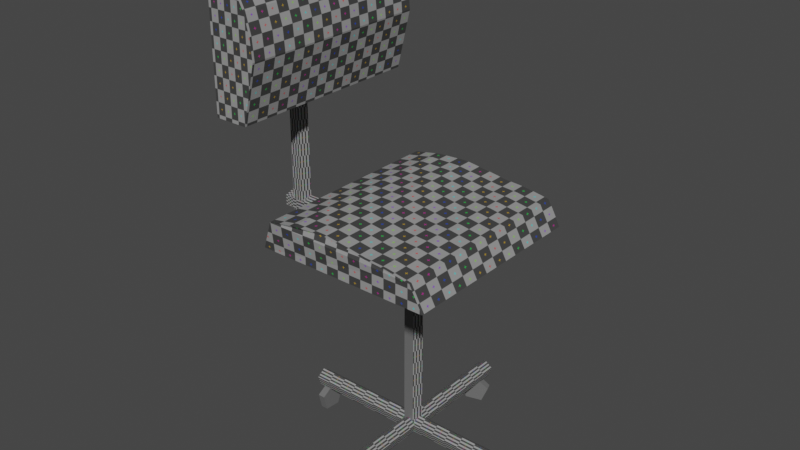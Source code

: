 # Source: OfficeSeat.blend  (saved by Blender 3.5.10; exported with 4.5.12 LTS)
import bpy
from mathutils import Matrix  # noqa: F401  (used for matrix-valued properties, if any)

bpy.ops.wm.read_factory_settings(use_empty=True)
scene = bpy.context.scene
scene.name = 'Scene'

# ---- collections
col_collection = bpy.data.collections.new('Collection'); scene.collection.children.link(col_collection)

# ---- images (referenced by path relative to the original .blend; pixels are not part of the script)
import os
ASSET_DIR = os.environ.get("B2B_ASSET_DIR", "")  # directory of the original .blend (textures are referenced by path, not embedded)
HERE = os.path.dirname(os.path.abspath(__file__))  # packed textures are extracted next to this script under _unpacked/

def load_image(name, relpath, width, height, colorspace="sRGB"):
    """Load a texture the original file referenced (path relative to the .blend, or extracted next to this script)."""
    p = next((c for c in (os.path.join(HERE, relpath), os.path.join(ASSET_DIR, relpath)) if relpath and os.path.exists(c)), "")
    if p:
        img = bpy.data.images.load(p, check_existing=True)
        img.name = name
    else:  # same state as the original file: an image datablock whose file is absent (Cycles renders it pink)
        img = bpy.data.images.new(name, width, height)
        img.source = "FILE"
        img.filepath = "//" + (relpath or name)
    img.colorspace_settings.name = colorspace
    return img
img_uv_grid = load_image('UV_Grid', '_unpacked/UV_Grid.66b34867.png', 1024, 1024, 'sRGB')

# ---- materials (node trees are filled in below, after node groups)
mat_material_002 = bpy.data.materials.new('Material.002')
mat_material_002.use_transparent_shadow = False

# ---- material node trees
mat_material_002.use_nodes = True; mat_material_002.node_tree.nodes.clear()
_N = mat_material_002.node_tree.nodes; _L = mat_material_002.node_tree.links
n0 = _N.new('ShaderNodeBsdfPrincipled'); n0.name = 'Principled BSDF'; n0.location = (10, 300)
n0.distribution = 'GGX'
n0.subsurface_method = 'RANDOM_WALK_SKIN'
n0.inputs[3].default_value = 1.45
n0.inputs[27].default_value = (0.0, 0.0, 0.0, 1.0)
n0.inputs[28].default_value = 1.0
n1 = _N.new('ShaderNodeOutputMaterial'); n1.name = 'Material Output'; n1.location = (300, 300)
n2 = _N.new('ShaderNodeTexImage'); n2.name = 'Image Texture'; n2.location = (-280, 280)
n2.image = img_uv_grid
_L.new(n0.outputs[0], n1.inputs[0])
_L.new(n2.outputs[0], n0.inputs[0])
n1.is_active_output = True

# ---- world
world_world = bpy.data.worlds.new('World'); scene.world = world_world
world_world.use_nodes = True; world_world.node_tree.nodes.clear()
_N = world_world.node_tree.nodes; _L = world_world.node_tree.links
n0 = _N.new('ShaderNodeOutputWorld'); n0.name = 'World Output'; n0.location = (300, 300)
n1 = _N.new('ShaderNodeBackground'); n1.name = 'Background'; n1.location = (10, 300)
n1.inputs[0].default_value = (0.05088, 0.05088, 0.05088, 1.0)
_L.new(n1.outputs[0], n0.inputs[0])
n0.is_active_output = True
world_world.color = (0.05088, 0.05088, 0.05088)
world_world.use_sun_shadow = False
world_world.sun_shadow_jitter_overblur = 0.0

# ---- meshes
me_circle_002 = bpy.data.meshes.new('Circle.002')
me_circle_002.from_pydata([(-0.1883, -0.0213, 0.02826), (-0.1883, -0.01462, 0.000687), (-0.1883, 0.01367, -0.001476), (-0.1883, 0.02447, 0.02476), (-0.1883, 0.002857, 0.04314), (-0.1759, -0.0213, 0.02826), (-0.1759, -0.01462, 0.000687), (-0.1759, 0.01367, -0.001476), (-0.1759, 0.02447, 0.02476), (-0.1759, 0.002857, 0.04314), (0.007741, -0.2088, 0.02826), (0.004462, -0.203, 0.000687), (-0.009414, -0.1783, -0.001476), (-0.01471, -0.1689, 0.02476), (-0.004109, -0.1878, 0.04314), (0.01858, -0.2027, 0.02826), (0.01531, -0.1969, 0.000687), (0.00143, -0.1722, -0.001476), (-0.003867, -0.1628, 0.02476), (0.006735, -0.1817, 0.04314), (-0.02185, 0.1775, 0.02984), (-0.01563, 0.1799, 0.002266), (0.01073, 0.1902, 0.0001024), (0.02079, 0.1941, 0.02634), (0.0006544, 0.1863, 0.04472), (-0.01733, 0.1659, 0.02984), (-0.0111, 0.1683, 0.002266), (0.01525, 0.1786, 0.0001024), (0.02531, 0.1825, 0.02634), (0.005177, 0.1747, 0.04472), (0.1745, 0.01082, 0.02826), (0.1805, 0.007881, 0.000687), (0.2059, -0.00454, -0.001476), (0.2156, -0.009282, 0.02476), (0.1962, 0.0002089, 0.04314), (0.169, -0.0003645, 0.02826), (0.175, -0.003299, 0.000687), (0.2005, -0.01572, -0.001476), (0.2102, -0.02046, 0.02476), (0.1907, -0.01097, 0.04314)], [], [(0, 5, 9, 4), (3, 8, 7, 2), (1, 6, 5, 0), (4, 9, 8, 3), (2, 7, 6, 1), (2, 1, 3), (1, 0, 4, 3), (9, 5, 8), (6, 7, 8, 5), (10, 15, 19, 14), (13, 18, 17, 12), (11, 16, 15, 10), (14, 19, 18, 13), (12, 17, 16, 11), (12, 11, 13), (11, 10, 14, 13), (19, 15, 18), (16, 17, 18, 15), (20, 25, 29, 24), (23, 28, 27, 22), (21, 26, 25, 20), (24, 29, 28, 23), (22, 27, 26, 21), (22, 21, 23), (21, 20, 24, 23), (29, 25, 28), (26, 27, 28, 25), (30, 35, 39, 34), (33, 38, 37, 32), (31, 36, 35, 30), (34, 39, 38, 33), (32, 37, 36, 31), (32, 31, 33), (31, 30, 34, 33), (39, 35, 38), (36, 37, 38, 35)])
_uv = me_circle_002.uv_layers.new(name='UVMap')
_uv.uv.foreach_set('vector', [0.0, 0.0, 0.0, 0.0, 0.0, 0.0, 0.0, 0.0, 0.0, 0.0, 0.0, 0.0, 0.0, 0.0, 0.0, 0.0, 0.0, 0.0, 0.0, 0.0, 0.0, 0.0, 0.0, 0.0, 0.0, 0.0, 0.0, 0.0, 0.0, 0.0, 0.0, 0.0, 0.0, 0.0, 0.0, 0.0, 0.0, 0.0, 0.0, 0.0, 0.0, 0.0, 0.0, 0.0, 0.0, 0.0, 0.0, 0.0, 0.0, 0.0, 0.0, 0.0, 0.0, 0.0, 0.0, 0.0, 0.0, 0.0, 0.0, 0.0, 0.0, 0.0, 0.0, 0.0, 0.0, 0.0, 0.0, 0.0, 0.0, 0.0, 0.0, 0.0, 0.0, 0.0, 0.0, 0.0, 0.0, 0.0, 0.0, 0.0, 0.0, 0.0, 0.0, 0.0, 0.0, 0.0, 0.0, 0.0, 0.0, 0.0, 0.0, 0.0, 0.0, 0.0, 0.0, 0.0, 0.0, 0.0, 0.0, 0.0, 0.0, 0.0, 0.0, 0.0, 0.0, 0.0, 0.0, 0.0, 0.0, 0.0, 0.0, 0.0, 0.0, 0.0, 0.0, 0.0, 0.0, 0.0, 0.0, 0.0, 0.0, 0.0, 0.0, 0.0, 0.0, 0.0, 0.0, 0.0, 0.0, 0.0, 0.0, 0.0, 0.0, 0.0, 0.0, 0.0, 0.0, 0.0, 0.0, 0.0, 0.0, 0.0, 0.0, 0.0, 0.0, 0.0, 0.0, 0.0, 0.0, 0.0, 0.0, 0.0, 0.0, 0.0, 0.0, 0.0, 0.0, 0.0, 0.0, 0.0, 0.0, 0.0, 0.0, 0.0, 0.0, 0.0, 0.0, 0.0, 0.0, 0.0, 0.0, 0.0, 0.0, 0.0, 0.0, 0.0, 0.0, 0.0, 0.0, 0.0, 0.0, 0.0, 0.0, 0.0, 0.0, 0.0, 0.0, 0.0, 0.0, 0.0, 0.0, 0.0, 0.0, 0.0, 0.0, 0.0, 0.0, 0.0, 0.0, 0.0, 0.0, 0.0, 0.0, 0.0, 0.0, 0.0, 0.0, 0.0, 0.0, 0.0, 0.0, 0.0, 0.0, 0.0, 0.0, 0.0, 0.0, 0.0, 0.0, 0.0, 0.0, 0.0, 0.0, 0.0, 0.0, 0.0, 0.0, 0.0, 0.0, 0.0, 0.0, 0.0, 0.0, 0.0, 0.0, 0.0, 0.0, 0.0, 0.0, 0.0, 0.0, 0.0, 0.0, 0.0, 0.0, 0.0, 0.0, 0.0, 0.0, 0.0, 0.0, 0.0, 0.0, 0.0, 0.0, 0.0, 0.0, 0.0, 0.0, 0.0, 0.0, 0.0, 0.0, 0.0, 0.0, 0.0, 0.0, 0.0, 0.0, 0.0, 0.0, 0.0])
me_circle_002.materials.append(mat_material_002)
me_circle_002.update()
me_cube_009 = bpy.data.meshes.new('Cube.009')
me_cube_009.from_pydata([(-1.9e-08, -0.1672, -0.1182), (-1.9e-08, -0.1672, 0.1182), (-1.9e-08, 0.1672, -0.1182), (-1.9e-08, 0.1672, 0.1182), (0.0566, -0.1672, -0.1182), (0.0566, 0.1672, -0.1182), (0.08043, -0.1672, -0.01923), (0.01102, -0.1666, 0.1138), (0.07727, -0.1672, 0.01635), (0.06801, -0.1672, 0.0495), (0.05329, -0.1672, 0.07797), (0.0341, -0.1672, 0.09981), (0.02263, -0.1666, 0.1091), (0.01102, 0.1678, 0.1138), (0.08043, 0.1672, -0.01923), (0.02263, 0.1678, 0.1091), (0.0341, 0.1672, 0.09981), (0.05329, 0.1672, 0.07797), (0.06801, 0.1672, 0.0495), (0.07727, 0.1672, 0.01635)], [], [(0, 1, 3, 2), (4, 6, 8, 9, 10, 11, 12, 7, 1, 0), (2, 3, 13, 15, 16, 17, 18, 19, 14, 5), (2, 5, 4, 0), (5, 14, 6, 4), (13, 7, 12, 15), (15, 12, 11, 16), (16, 11, 10, 17), (17, 10, 9, 18), (18, 9, 8, 19), (19, 8, 6, 14), (13, 3, 1, 7)])
_uv = me_cube_009.uv_layers.new(name='UVMap')
_uv.uv.foreach_set('vector', [0.5376, 0.361, 0.5376, 0.7403, 0.00107, 0.7403, 0.00107, 0.361, 0.5945, 0.759, 0.5378, 0.6002, 0.5453, 0.5431, 0.5673, 0.4899, 0.6024, 0.4443, 0.648, 0.4092, 0.6753, 0.3942, 0.703, 0.3867, 0.7292, 0.3797, 0.7292, 0.759, 0.7292, 0.000136, 0.7292, 0.3794, 0.703, 0.3724, 0.6753, 0.3649, 0.648, 0.3499, 0.6024, 0.3148, 0.5673, 0.2692, 0.5453, 0.216, 0.5378, 0.1589, 0.5945, 0.0001272, 0.00107, 0.361, 0.00107, 0.2263, 0.5376, 0.2263, 0.5376, 0.361, 0.00107, 0.2263, 0.00107, 0.05768, 0.5376, 0.05768, 0.5376, 0.2263, 0.0001272, 0.7674, 0.5366, 0.7674, 0.5366, 0.7961, 0.0001273, 0.7961, 0.0001273, 0.7961, 0.5366, 0.7961, 0.5376, 0.8272, 0.00107, 0.8272, 0.00107, 0.8272, 0.5376, 0.8272, 0.5376, 0.8848, 0.00107, 0.8848, 0.00107, 0.8848, 0.5376, 0.8848, 0.5376, 0.9423, 0.00107, 0.9423, 0.00107, 0.9423, 0.5376, 0.9423, 0.5376, 0.9999, 0.00107, 0.9999, 0.00107, 0.0001272, 0.5376, 0.0001272, 0.5376, 0.05768, 0.00107, 0.05768, 0.0001272, 0.7674, 0.00107, 0.7403, 0.5376, 0.7403, 0.5366, 0.7674])
me_cube_009.materials.append(mat_material_002)
me_cube_009.update()
me_cube_008 = bpy.data.meshes.new('Cube.008')
me_cube_008.from_pydata([(-0.1482, -0.1672, 2.995e-08), (-0.1482, 0.1672, 2.995e-08), (0.1482, -0.1672, 2.995e-08), (0.1482, 0.1672, 2.995e-08), (0.01513, -0.1672, 0.05335), (-0.128, -0.1729, 0.05042), (-0.03016, -0.1672, 0.05926), (-0.08082, -0.1729, 0.0591), (-0.128, 0.1616, 0.05042), (0.01513, 0.1672, 0.05335), (-0.08082, 0.1616, 0.0591), (-0.03016, 0.1672, 0.05926), (0.1264, -0.1672, 0.03958), (0.08413, -0.1672, 0.04639), (0.0466, -0.1672, 0.04878), (0.1264, 0.1672, 0.03958), (0.0466, 0.1672, 0.04878), (0.08413, 0.1672, 0.04639)], [], [(1, 8, 10, 11, 9, 16, 17, 15, 3), (2, 12, 13, 14, 4, 6, 7, 5, 0), (0, 5, 8, 1), (1, 3, 2, 0), (4, 9, 11, 6), (6, 11, 10, 7), (7, 10, 8, 5), (9, 4, 14, 16), (16, 14, 13, 17), (17, 13, 12, 15), (3, 15, 12, 2)])
_uv = me_cube_008.uv_layers.new(name='UVMap')
_uv.uv.foreach_set('vector', [0.6613, 0.4436, 0.5719, 0.4136, 0.5564, 0.3431, 0.5567, 0.267, 0.5671, 0.1992, 0.5752, 0.1521, 0.5794, 0.09597, 0.5914, 0.03277, 0.6613, 0.0001103, 0.5561, 0.4436, 0.4863, 0.4109, 0.4742, 0.3477, 0.47, 0.2916, 0.462, 0.2445, 0.4515, 0.1767, 0.4512, 0.1006, 0.4667, 0.03007, 0.5561, 0.0001103, 0.4435, 0.689, 0.451, 0.783, 0.007601, 0.783, 0.0001106, 0.689, 0.0001106, 0.689, 0.0001106, 0.2456, 0.4435, 0.2456, 0.4435, 0.689, 0.4435, 0.9994, 0.0001105, 0.9994, 0.0001105, 0.9309, 0.4435, 0.9309, 0.4435, 0.9309, 0.0001105, 0.9309, 0.007601, 0.8551, 0.451, 0.8551, 0.451, 0.8551, 0.007601, 0.8551, 0.007601, 0.783, 0.451, 0.783, 0.0001107, 0.0001103, 0.4435, 0.0001103, 0.4435, 0.04787, 0.0001107, 0.04787, 0.0001107, 0.04787, 0.4435, 0.04787, 0.4435, 0.1042, 0.0001107, 0.1042, 0.0001107, 0.1042, 0.4435, 0.1042, 0.4435, 0.1685, 0.0001106, 0.1685, 0.0001106, 0.2456, 0.0001106, 0.1685, 0.4435, 0.1685, 0.4435, 0.2456])
me_cube_008.materials.append(mat_material_002)
me_cube_008.update()
me_cylinder_005 = bpy.data.meshes.new('Cylinder.005')
me_cylinder_005.from_pydata([(-0.2166, 0.015, -5.109e-08), (-0.1904, 0.015, -0.01225), (1.49e-08, 0.015, -2.98e-08), (-0.1904, 0.015, 0.3095), (-0.2166, 0.004635, -0.01427), (1.598e-08, 0.004635, -0.01427), (-0.1762, 0.004635, 0.3095), (-0.2166, -0.01214, -0.008817), (-0.1816, -0.01214, -0.01225), (1.557e-08, -0.01214, -0.008817), (-0.1816, -0.01214, 0.3095), (-0.2166, -0.01214, 0.008817), (-0.1992, -0.01214, -0.01225), (1.424e-08, -0.01214, 0.008817), (-0.1992, -0.01214, 0.3095), (-0.2166, 0.004635, 0.01427), (1.382e-08, 0.004635, 0.01427), (-0.2047, 0.004635, 0.3095), (-0.1904, 0.015, -4.418e-08), (-0.1782, 0.0061, -0.01225), (-0.2027, 0.0061, -0.01225), (-0.1782, -0.00157, -0.01225), (-0.2027, -0.00157, -0.01225), (-0.1992, -0.01214, -0.008817), (-0.1818, -0.01214, -0.008817), (-0.1816, -0.01214, -0.008817), (-0.1992, -0.01214, 0.008817), (-0.1816, -0.01214, 0.008817), (-0.2047, 0.004635, 0.01427), (-0.1762, 0.004635, 0.01427), (-0.1816, -0.01214, -0.002538), (-0.1822, -0.01214, -0.002576)], [], [(2, 5, 4, 20, 19, 18), (4, 0, 18, 20), (23, 7, 4, 5, 9, 25, 21, 22), (25, 9, 13, 27, 30), (26, 11, 7, 23), (24, 25, 30, 31), (27, 26, 23, 24, 31, 30), (9, 5, 2, 16, 13), (27, 13, 16, 29), (15, 11, 26, 28), (16, 2, 18, 29), (0, 15, 28, 18), (15, 0, 4, 7, 11), (18, 3, 6, 29), (1, 18, 19), (6, 10, 27, 29), (8, 21, 25), (27, 10, 14, 26), (24, 23, 12, 8, 25), (10, 6, 3, 17, 14), (26, 14, 17, 28), (22, 12, 23), (3, 18, 28, 17), (18, 1, 20), (19, 20, 1), (21, 8, 12, 22)])
me_cylinder_005.polygons.foreach_set('material_index', [0, 0, 0, 0, 0, 0, 0, 0, 0, 0, 0, 0, 0, 259, 259, 259, 259, 259, 259, 259, 259, 259, 259, 259, 259, 259])
_uv = me_cylinder_005.uv_layers.new(name='UVMap')
_uv.uv.foreach_set('vector', [1.0, 1.0, 0.8, 1.0, 0.8, 0.5, 0.8283, 0.6407, 0.8283, 0.6841, 1.0, 0.6624, 0.8, 0.5, 1.0, 0.5, 1.0, 0.6624, 0.8283, 0.6407, 0.6, 0.6468, 0.6, 0.5, 0.8, 0.5, 0.8, 1.0, 0.6, 1.0, 0.6, 0.678, 0.726, 0.6841, 0.726, 0.6407, 0.6, 0.678, 0.6, 1.0, 0.4, 1.0, 0.4, 0.678, 0.5288, 0.678, 0.4, 0.6468, 0.4, 0.5, 0.6, 0.5, 0.6, 0.6468, 0.6, 0.6776, 0.6, 0.678, 0.5288, 0.678, 0.5292, 0.677, 0.4, 0.678, 0.4, 0.6468, 0.6, 0.6468, 0.6, 0.6776, 0.5292, 0.677, 0.5288, 0.678, 0.3911, 0.05584, 0.4783, 0.3242, 0.25, 0.49, 0.02175, 0.3242, 0.1089, 0.05584, 0.4, 0.678, 0.4, 1.0, 0.2, 1.0, 0.2, 0.6877, 0.2, 0.5, 0.4, 0.5, 0.4, 0.6468, 0.2, 0.6371, 0.2, 1.0, 2.98e-08, 1.0, 2.98e-08, 0.6624, 0.2, 0.6877, 2.98e-08, 0.5, 0.2, 0.5, 0.2, 0.6371, 2.98e-08, 0.6624, 0.5217, 0.3242, 0.75, 0.49, 0.9783, 0.3242, 0.8911, 0.05584, 0.6089, 0.05584, 1.0, 0.5217, 1.0, 1.0, 0.8, 1.0, 0.8, 0.547, 1.0, 0.5, 1.0, 0.5217, 0.8283, 0.5, 0.8, 1.0, 0.6, 1.0, 0.6, 0.5373, 0.8, 0.547, 0.6, 0.5, 0.726, 0.5, 0.6, 0.5061, 0.6, 0.5373, 0.6, 1.0, 0.4, 1.0, 0.4, 0.5373, 0.5976, 0.5061, 0.4, 0.5061, 0.4, 0.5, 0.6, 0.5, 0.6, 0.5061, 0.3911, 0.05584, 0.4783, 0.3242, 0.25, 0.49, 0.4783, 0.3242, 0.3911, 0.05584, 0.4, 0.5373, 0.4, 1.0, 0.2, 1.0, 0.2, 0.547, 0.274, 0.5, 0.4, 0.5, 0.4, 0.5061, 2.98e-08, 1.0, 2.98e-08, 0.5217, 0.2, 0.547, 0.2, 1.0, 2.98e-08, 0.5217, 2.98e-08, 0.5, 0.1717, 0.5, 0.554, 0.3476, 0.554, 0.3476, 0.75, 0.49, 0.946, 0.2249, 0.8911, 0.05584, 0.8911, 0.05584, 0.946, 0.2249])
me_cylinder_005.materials.append(mat_material_002)
me_cylinder_005.update()
me_cylinder_002 = bpy.data.meshes.new('Cylinder.002')
me_cylinder_002.from_pydata([(0.2, -8.742e-09, 0.015), (-0.0001866, 0.01526, 0.3403), (8.087e-09, 0.2, 0.015), (-0.2, 8.742e-09, 0.015), (0.01408, 0.004893, 0.3403), (-9.398e-09, -0.2, 0.015), (0.2, -0.01427, 0.004635), (0.01427, 0.2, 0.004635), (0.00863, -0.01188, 0.3403), (-0.2, -0.01427, 0.004635), (-0.009003, -0.01188, -0.01214), (0.01427, -0.2, 0.004635), (-0.009003, -0.01188, 0.3403), (0.2, -0.008817, -0.01214), (-0.01445, 0.004893, 0.3403), (0.008817, 0.2, -0.01214), (-0.2, -0.008817, -0.01214), (0.008817, -0.2, -0.01214), (0.2, 0.008817, -0.01214), (-0.008817, 0.2, -0.01214), (-0.2, 0.008817, -0.01214), (-0.008817, -0.2, -0.01214), (0.2, 0.01427, 0.004635), (-0.01427, 0.2, 0.004635), (-0.2, 0.01427, 0.004635), (-0.01427, -0.2, 0.004635), (0.01427, -0.01427, 0.004635), (-0.01427, -0.01427, 0.004635), (0.008817, 0.008817, -0.01214), (0.0003887, 0.008817, -0.01214), (0.01427, 0.01427, 0.004635), (-0.01427, 0.01427, 0.004635), (0.008817, -0.0003887, -0.01214), (5.304e-10, -2.319e-17, -0.01214), (-0.01286, 5.622e-10, 0.015), (-0.009708, -0.009708, 0.007947), (0.01249, -5.459e-10, 0.015), (0.009427, -0.009427, 0.008151), (-0.009998, -0.008817, -0.01214), (-0.009708, -0.009708, -0.009391), (-0.008817, -0.008817, -0.01214), (0.009625, -0.008817, -0.01214), (0.008817, -0.008817, -0.01214), (0.009427, -0.009427, -0.01026), (-0.009052, 0.008817, -0.01214), (-0.008817, 0.008817, -0.01214), (-0.008916, 0.008916, -0.01183), (-0.01445, 0.004893, 0.01145), (-0.008916, 0.008916, 0.008522), (0.008759, 0.008759, 0.008637), (0.01408, 0.004893, 0.01145), (-1.175e-09, -0.01188, 0.015), (0.00863, -0.01188, 0.00873), (5.333e-12, 0.01512, 0.015), (0.008817, -0.0113, -0.01214), (-0.008817, -0.01188, -0.01214), (-0.009003, -0.01188, -0.01156), (-0.008817, 0.008987, -0.01214), (-0.009003, -0.01188, 0.008459), (-0.0001866, 0.01526, 0.01486)], [], [(27, 35, 34, 3, 9), (26, 6, 0, 36, 37), (38, 39, 27, 9, 16, 40), (42, 13, 6, 26, 43, 41), (40, 16, 20, 45), (28, 18, 13, 42, 32), (32, 42, 40, 45, 29, 33), (29, 28, 32, 33), (20, 16, 9, 3, 24), (45, 20, 24, 31, 46, 44), (22, 18, 28, 30), (31, 24, 3, 34, 47, 48), (36, 0, 22, 30, 49, 50), (18, 22, 0, 6, 13), (5, 11, 26, 37, 52, 51), (30, 7, 2, 53, 49), (54, 43, 26, 11, 17, 42), (28, 15, 7, 30), (42, 17, 21, 40), (19, 15, 28, 29, 45), (21, 17, 11, 5, 25), (40, 21, 25, 27, 39, 56, 55), (31, 23, 19, 45, 57, 46), (35, 27, 25, 5, 51, 58), (59, 53, 2, 23, 31, 48), (19, 23, 2, 7, 15), (53, 59, 1, 4, 50, 49), (43, 54, 41), (37, 36, 50, 4, 8, 52), (8, 12, 58, 51, 52), (10, 55, 56), (8, 4, 1, 14, 12), (58, 12, 14, 47, 34, 35), (39, 38, 10, 56), (44, 46, 57), (47, 14, 1, 59, 48), (45, 44, 57), (55, 10, 38, 40), (42, 41, 54)])
_uv = me_cylinder_002.uv_layers.new(name='UVMap')
_uv.uv.foreach_set('vector', [0.8, 0.7678, 0.8639, 0.7621, 1.0, 0.7661, 1.0, 1.0, 0.8, 1.0, 0.8, 0.7322, 0.8, 0.5, 1.0, 0.5, 1.0, 0.7344, 0.8678, 0.7382, 0.6, 0.7625, 0.6327, 0.7621, 0.8, 0.7678, 0.8, 1.0, 0.6, 1.0, 0.6, 0.761, 0.6, 0.739, 0.6, 0.5, 0.8, 0.5, 0.8, 0.7322, 0.6224, 0.7382, 0.6, 0.738, 0.6, 0.761, 0.6, 1.0, 0.4, 1.0, 0.4, 0.761, 0.4, 0.739, 0.4, 0.5, 0.6, 0.5, 0.6, 0.739, 0.5044, 0.739, 0.5044, 0.739, 0.6, 0.739, 0.6, 0.761, 0.4, 0.761, 0.4, 0.7495, 0.5, 0.75, 0.4, 0.7495, 0.4, 0.739, 0.5044, 0.739, 0.5, 0.75, 0.1089, 0.05584, 0.3911, 0.05584, 0.4783, 0.3242, 0.25, 0.49, 0.02175, 0.3242, 0.4, 0.761, 0.4, 1.0, 0.2, 1.0, 0.2, 0.7678, 0.3964, 0.7611, 0.4, 0.7613, 0.2, 0.5, 0.4, 0.5, 0.4, 0.739, 0.2, 0.7322, 0.2, 0.7678, 0.2, 1.0, 2.98e-08, 1.0, 2.98e-08, 0.7661, 0.0686, 0.7681, 0.125, 0.7611, 2.98e-08, 0.7344, 2.98e-08, 0.5, 0.2, 0.5, 0.2, 0.7322, 0.1228, 0.7391, 0.0686, 0.7324, 0.6089, 0.05584, 0.5217, 0.3242, 0.75, 0.49, 0.9783, 0.3242, 0.8911, 0.05584, 1.0, 1.0, 0.8, 1.0, 0.8, 0.7678, 0.8678, 0.7618, 0.879, 0.7648, 1.0, 0.7648, 0.8, 0.7322, 0.8, 0.5, 1.0, 0.5, 1.0, 0.7311, 0.8772, 0.7391, 0.6, 0.7641, 0.6224, 0.7618, 0.8, 0.7678, 0.8, 1.0, 0.6, 1.0, 0.6, 0.761, 0.6, 0.739, 0.6, 0.5, 0.8, 0.5, 0.8, 0.7322, 0.6, 0.761, 0.6, 1.0, 0.4, 1.0, 0.4, 0.761, 0.4, 0.5, 0.6, 0.5, 0.6, 0.739, 0.5044, 0.739, 0.4, 0.739, 0.3911, 0.05584, 0.3911, 0.05584, 0.4783, 0.3242, 0.25, 0.49, 0.4783, 0.3242, 0.4, 0.761, 0.4, 1.0, 0.2, 1.0, 0.2, 0.7678, 0.3673, 0.7621, 0.3932, 0.7648, 0.4, 0.7648, 0.2, 0.7322, 0.2, 0.5, 0.4, 0.5, 0.4, 0.739, 0.4, 0.7388, 0.3964, 0.7389, 0.1361, 0.7621, 0.2, 0.7678, 0.2, 1.0, 2.98e-08, 1.0, 2.98e-08, 0.7648, 0.1262, 0.7648, 0.002616, 0.7309, 2.98e-08, 0.7311, 2.98e-08, 0.5, 0.2, 0.5, 0.2, 0.7322, 0.125, 0.7389, 0.8911, 0.05584, 0.5217, 0.3242, 0.75, 0.49, 0.5217, 0.3242, 0.8911, 0.05584, 0.9974, 0.5339, 1.0, 0.5337, 1.0, 1.0, 0.8, 1.0, 0.8, 0.5295, 0.8746, 0.526, 0.6292, 0.5023, 0.6068, 0.5, 0.6365, 0.5, 0.6292, 0.5254, 0.7416, 0.5339, 0.8, 0.5295, 0.8, 1.0, 0.6, 1.0, 0.6, 0.5261, 0.6, 0.5, 0.4, 0.5, 0.4, 0.5, 0.5021, 0.5, 0.6, 0.5, 0.4, 0.5, 0.4021, 0.5, 0.4, 0.5, 0.3911, 0.05584, 0.4783, 0.3242, 0.25, 0.49, 0.4783, 0.3242, 0.3911, 0.05584, 0.4, 0.5257, 0.4, 1.0, 0.2, 1.0, 0.2, 0.5295, 0.2584, 0.5339, 0.3741, 0.5251, 0.3741, 0.5034, 0.3635, 0.5, 0.4, 0.5, 0.4, 0.5007, 0.1243, 0.5, 0.1224, 0.5004, 0.121, 0.5, 0.2, 0.5295, 0.2, 1.0, 2.98e-08, 1.0, 2.98e-08, 0.5337, 0.1224, 0.5258, 0.6082, 0.3869, 0.6082, 0.3869, 0.6119, 0.3897, 0.8911, 0.05584, 0.8911, 0.05584, 0.907, 0.1048, 0.907, 0.1048, 0.907, 0.1048, 0.907, 0.1048, 0.8941, 0.06503])
me_cylinder_002.materials.append(mat_material_002)
me_cylinder_002.update()

# ---- objects
ob_seat_wheels = bpy.data.objects.new('Seat_Wheels', me_circle_002)
ob_seat_cushion_2 = bpy.data.objects.new('Seat_Cushion_2', me_cube_009)
ob_seat_cushion_1 = bpy.data.objects.new('Seat_Cushion_1', me_cube_008)
ob_seat_brace_2 = bpy.data.objects.new('Seat_Brace_2', me_cylinder_005)
ob_seat_brace_1 = bpy.data.objects.new('Seat_Brace_1', me_cylinder_002)

# ---- transforms, parenting, visibility, modifiers, constraints
ob_seat_wheels.location = (0.007242, 0.0003923, -0.006733)
ob_seat_cushion_2.location = (-0.2095, -0.006473, 0.6942)
ob_seat_cushion_1.location = (0.01446, -0.0008222, 0.3892)
ob_seat_brace_2.location = (-0.02853, -0.0008222, 0.375)
ob_seat_brace_1.location = (0.01388, -0.001017, 0.04898)

# ---- collection membership
col_collection.objects.link(ob_seat_wheels)
col_collection.objects.link(ob_seat_cushion_2)
col_collection.objects.link(ob_seat_cushion_1)
col_collection.objects.link(ob_seat_brace_2)
col_collection.objects.link(ob_seat_brace_1)

# ---- scene / render settings (as saved in the file)
scene.frame_start = 1; scene.frame_end = 250; scene.frame_set(1)
scene.render.engine = 'BLENDER_EEVEE_NEXT'
scene.cycles.sampling_pattern = 'TABULATED_SOBOL'
scene.view_settings.view_transform = 'Filmic'
bpy.context.view_layer.update()

# ---- added for rendering (the .blend has no active camera and no usable light): camera, sun
cam_auto = bpy.data.cameras.new('AutoCamera')
cam_auto.lens = 50.0
cam_auto.sensor_width = 36.0
cam_auto.clip_end = 1000.0
ob_auto_camera = bpy.data.objects.new('AutoCamera', cam_auto)
scene.collection.objects.link(ob_auto_camera)
ob_auto_camera.location = (0.940753, -1.147, 1.16363)
ob_auto_camera.rotation_euler = (1.09748, -7.21219e-08, 0.694738)
scene.camera = ob_auto_camera
light_auto_sun = bpy.data.lights.new('AutoSun', 'SUN')
light_auto_sun.energy = 3.0
light_auto_sun.angle = 0.0523599
ob_auto_sun = bpy.data.objects.new('AutoSun', light_auto_sun)
scene.collection.objects.link(ob_auto_sun)
ob_auto_sun.rotation_euler = (0.872665, 0.174533, 0.523599)
bpy.context.view_layer.update()
